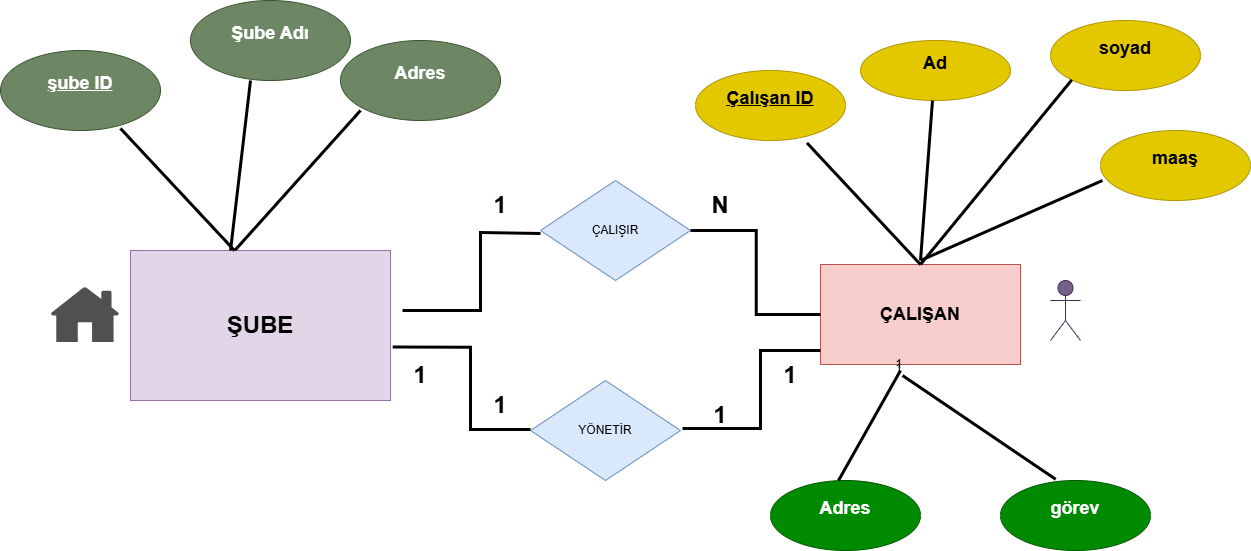

The diagram above was exported from draw.io. Its source (the exported page's mxGraphModel, read from the mxfile embedded in the PNG):
<mxGraphModel dx="5439" dy="2320" grid="1" gridSize="10" guides="1" tooltips="1" connect="1" arrows="1" fold="1" page="1" pageScale="1" pageWidth="1169" pageHeight="827" math="0" shadow="0">
  <root>
    <mxCell id="0" />
    <mxCell id="1" parent="0" />
    <mxCell id="nWuCYzhgPCxihgx4g7n3-33" parent="1" style="rounded=0;whiteSpace=wrap;html=1;fillColor=#e1d5e7;strokeColor=#9673a6;" value="&lt;h1&gt;ŞUBE&lt;/h1&gt;" vertex="1">
      <mxGeometry height="150" width="260" x="110" y="300" as="geometry" />
    </mxCell>
    <mxCell id="nWuCYzhgPCxihgx4g7n3-34" parent="1" style="rounded=0;whiteSpace=wrap;html=1;fillColor=#f8cecc;strokeColor=#b85450;" value="&lt;h2&gt;ÇALIŞAN&lt;/h2&gt;" vertex="1">
      <mxGeometry height="100" width="200" x="800" y="314" as="geometry" />
    </mxCell>
    <mxCell id="nWuCYzhgPCxihgx4g7n3-36" parent="1" style="rhombus;whiteSpace=wrap;html=1;fillColor=#dae8fc;strokeColor=#6c8ebf;" value="YÖNETİR" vertex="1">
      <mxGeometry height="100" width="150" x="510" y="430" as="geometry" />
    </mxCell>
    <mxCell id="nWuCYzhgPCxihgx4g7n3-37" parent="1" style="rhombus;whiteSpace=wrap;html=1;fillColor=#dae8fc;strokeColor=#6c8ebf;" value="ÇALIŞIR" vertex="1">
      <mxGeometry height="100" width="150" x="520" y="230" as="geometry" />
    </mxCell>
    <mxCell id="nWuCYzhgPCxihgx4g7n3-56" edge="1" parent="1" source="nWuCYzhgPCxihgx4g7n3-33" style="endArrow=none;html=1;edgeStyle=orthogonalEdgeStyle;rounded=0;exitX=1.009;exitY=0.644;exitDx=0;exitDy=0;exitPerimeter=0;entryX=0;entryY=0.5;entryDx=0;entryDy=0;strokeWidth=3;" target="nWuCYzhgPCxihgx4g7n3-36" value="">
      <mxGeometry relative="1" as="geometry">
        <Array as="points">
          <mxPoint x="450" y="397" />
          <mxPoint x="450" y="479" />
          <mxPoint x="510" y="479" />
        </Array>
        <mxPoint x="310" y="479.23" as="sourcePoint" />
        <mxPoint x="470" y="479.23" as="targetPoint" />
      </mxGeometry>
    </mxCell>
    <mxCell id="nWuCYzhgPCxihgx4g7n3-66" edge="1" parent="1" style="endArrow=none;html=1;edgeStyle=orthogonalEdgeStyle;rounded=0;exitX=1.009;exitY=0.644;exitDx=0;exitDy=0;exitPerimeter=0;strokeWidth=3;" value="">
      <mxGeometry relative="1" as="geometry">
        <Array as="points">
          <mxPoint x="460" y="282" />
          <mxPoint x="460" y="360" />
          <mxPoint x="382" y="360" />
        </Array>
        <mxPoint x="520" y="283" as="sourcePoint" />
        <mxPoint x="382" y="360" as="targetPoint" />
      </mxGeometry>
    </mxCell>
    <mxCell id="nWuCYzhgPCxihgx4g7n3-71" edge="1" parent="1" style="endArrow=none;html=1;edgeStyle=orthogonalEdgeStyle;rounded=0;exitX=1.009;exitY=0.644;exitDx=0;exitDy=0;exitPerimeter=0;strokeWidth=3;" value="">
      <mxGeometry relative="1" as="geometry">
        <Array as="points">
          <mxPoint x="662" y="478" />
          <mxPoint x="740" y="478" />
          <mxPoint x="740" y="400" />
        </Array>
        <mxPoint x="662" y="478" as="sourcePoint" />
        <mxPoint x="800" y="401" as="targetPoint" />
      </mxGeometry>
    </mxCell>
    <mxCell id="nWuCYzhgPCxihgx4g7n3-73" edge="1" parent="1" style="endArrow=none;html=1;edgeStyle=orthogonalEdgeStyle;rounded=0;strokeWidth=3;entryX=0;entryY=0.5;entryDx=0;entryDy=0;" target="nWuCYzhgPCxihgx4g7n3-34" value="">
      <mxGeometry relative="1" as="geometry">
        <mxPoint x="670" y="280" as="sourcePoint" />
        <mxPoint x="750" y="360" as="targetPoint" />
      </mxGeometry>
    </mxCell>
    <mxCell id="nWuCYzhgPCxihgx4g7n3-79" parent="1" style="text;html=1;whiteSpace=wrap;strokeColor=none;fillColor=none;align=center;verticalAlign=middle;rounded=0;" value="&lt;h1&gt;N&lt;/h1&gt;" vertex="1">
      <mxGeometry height="30" width="60" x="670" y="240" as="geometry" />
    </mxCell>
    <mxCell id="nWuCYzhgPCxihgx4g7n3-80" parent="1" style="text;html=1;whiteSpace=wrap;strokeColor=none;fillColor=none;align=center;verticalAlign=middle;rounded=0;" value="&lt;h1&gt;1&lt;/h1&gt;" vertex="1">
      <mxGeometry height="30" width="60" x="450" y="240" as="geometry" />
    </mxCell>
    <mxCell id="nWuCYzhgPCxihgx4g7n3-81" parent="1" style="text;html=1;whiteSpace=wrap;strokeColor=none;fillColor=none;align=center;verticalAlign=middle;rounded=0;" value="&lt;h1&gt;1&lt;/h1&gt;" vertex="1">
      <mxGeometry height="30" width="60" x="370" y="410" as="geometry" />
    </mxCell>
    <mxCell id="nWuCYzhgPCxihgx4g7n3-84" parent="1" style="text;html=1;whiteSpace=wrap;strokeColor=none;fillColor=none;align=center;verticalAlign=middle;rounded=0;" value="&lt;h1&gt;1&lt;/h1&gt;" vertex="1">
      <mxGeometry height="30" width="60" x="450" y="440" as="geometry" />
    </mxCell>
    <mxCell id="nWuCYzhgPCxihgx4g7n3-85" parent="1" style="text;html=1;whiteSpace=wrap;strokeColor=none;fillColor=none;align=center;verticalAlign=middle;rounded=0;" value="&lt;h1&gt;1&lt;/h1&gt;" vertex="1">
      <mxGeometry height="30" width="60" x="670" y="450" as="geometry" />
    </mxCell>
    <mxCell id="nWuCYzhgPCxihgx4g7n3-86" parent="1" style="text;html=1;whiteSpace=wrap;strokeColor=none;fillColor=none;align=center;verticalAlign=middle;rounded=0;" value="&lt;h1&gt;1&lt;/h1&gt;" vertex="1">
      <mxGeometry height="30" width="60" x="740" y="410" as="geometry" />
    </mxCell>
    <mxCell id="nWuCYzhgPCxihgx4g7n3-91" parent="1" style="ellipse;whiteSpace=wrap;html=1;fillColor=#e3c800;strokeColor=#B09500;rounded=0;fontColor=#000000;" value="&lt;h2&gt;Ad&lt;/h2&gt;&lt;div&gt;&lt;br&gt;&lt;/div&gt;" vertex="1">
      <mxGeometry height="60" width="150" x="840" y="90" as="geometry" />
    </mxCell>
    <mxCell id="nWuCYzhgPCxihgx4g7n3-93" parent="1" style="ellipse;whiteSpace=wrap;html=1;fillColor=#e3c800;strokeColor=#B09500;rounded=0;fontColor=#000000;" value="&lt;h2&gt;soyad&lt;/h2&gt;&lt;div&gt;&lt;br&gt;&lt;/div&gt;" vertex="1">
      <mxGeometry height="70" width="150" x="1030" y="70" as="geometry" />
    </mxCell>
    <mxCell id="nWuCYzhgPCxihgx4g7n3-94" parent="1" style="ellipse;whiteSpace=wrap;html=1;fillColor=#008a00;strokeColor=#005700;rounded=0;fontColor=#ffffff;" value="&lt;h2&gt;görev&lt;/h2&gt;&lt;div&gt;&lt;br&gt;&lt;/div&gt;" vertex="1">
      <mxGeometry height="70" width="150" x="980" y="530" as="geometry" />
    </mxCell>
    <mxCell id="nWuCYzhgPCxihgx4g7n3-95" parent="1" style="ellipse;whiteSpace=wrap;html=1;rounded=0;fillColor=#e3c800;fontColor=#000000;strokeColor=#B09500;" value="&lt;h2&gt;&lt;u&gt;Çalışan ID&lt;/u&gt;&lt;/h2&gt;&lt;div&gt;&lt;u&gt;&lt;br&gt;&lt;/u&gt;&lt;/div&gt;" vertex="1">
      <mxGeometry height="70" width="150" x="675" y="120" as="geometry" />
    </mxCell>
    <mxCell id="nWuCYzhgPCxihgx4g7n3-96" parent="1" style="ellipse;whiteSpace=wrap;html=1;fillColor=#e3c800;strokeColor=#B09500;rounded=0;fontColor=#000000;" value="&lt;h2&gt;maaş&lt;/h2&gt;&lt;div&gt;&lt;br&gt;&lt;/div&gt;" vertex="1">
      <mxGeometry height="70" width="150" x="1080" y="180" as="geometry" />
    </mxCell>
    <mxCell id="nWuCYzhgPCxihgx4g7n3-110" edge="1" parent="1" source="nWuCYzhgPCxihgx4g7n3-34" style="endArrow=none;html=1;rounded=0;entryX=0;entryY=1;entryDx=0;entryDy=0;strokeWidth=3;exitX=0.5;exitY=0;exitDx=0;exitDy=0;" target="nWuCYzhgPCxihgx4g7n3-93" value="">
      <mxGeometry relative="1" as="geometry">
        <mxPoint x="940" y="250" as="sourcePoint" />
        <mxPoint x="670" y="450" as="targetPoint" />
      </mxGeometry>
    </mxCell>
    <mxCell id="nWuCYzhgPCxihgx4g7n3-112" edge="1" parent="1" source="nWuCYzhgPCxihgx4g7n3-34" style="endArrow=none;html=1;rounded=0;entryX=0.743;entryY=1.034;entryDx=0;entryDy=0;strokeWidth=3;exitX=0.5;exitY=0;exitDx=0;exitDy=0;entryPerimeter=0;" target="nWuCYzhgPCxihgx4g7n3-95" value="">
      <mxGeometry relative="1" as="geometry">
        <mxPoint x="900" y="300" as="sourcePoint" />
        <mxPoint x="812" y="210" as="targetPoint" />
      </mxGeometry>
    </mxCell>
    <mxCell id="nWuCYzhgPCxihgx4g7n3-116" edge="1" parent="1" style="endArrow=none;html=1;rounded=0;entryX=0;entryY=1;entryDx=0;entryDy=0;strokeWidth=3;" value="">
      <mxGeometry relative="1" as="geometry">
        <mxPoint x="900" y="310" as="sourcePoint" />
        <mxPoint x="1082" y="230" as="targetPoint" />
      </mxGeometry>
    </mxCell>
    <mxCell id="nWuCYzhgPCxihgx4g7n3-119" edge="1" parent="1" style="endArrow=none;html=1;rounded=0;entryX=0;entryY=1;entryDx=0;entryDy=0;strokeWidth=3;" value="">
      <mxGeometry relative="1" as="geometry">
        <mxPoint x="900" y="310" as="sourcePoint" />
        <mxPoint x="912" y="150" as="targetPoint" />
      </mxGeometry>
    </mxCell>
    <mxCell id="nWuCYzhgPCxihgx4g7n3-124" parent="1" style="ellipse;whiteSpace=wrap;html=1;fillColor=#008a00;strokeColor=#005700;rounded=0;fontColor=#ffffff;" value="&lt;h2&gt;Adres&lt;/h2&gt;&lt;div&gt;&lt;br&gt;&lt;/div&gt;" vertex="1">
      <mxGeometry height="70" width="150" x="750" y="530" as="geometry" />
    </mxCell>
    <mxCell id="nWuCYzhgPCxihgx4g7n3-125" edge="1" parent="1" source="nWuCYzhgPCxihgx4g7n3-94" style="endArrow=none;html=1;rounded=0;entryX=0;entryY=1;entryDx=0;entryDy=0;strokeWidth=3;exitX=0.368;exitY=-0.017;exitDx=0;exitDy=0;exitPerimeter=0;" value="">
      <mxGeometry relative="1" as="geometry">
        <mxPoint x="970" y="550" as="sourcePoint" />
        <mxPoint x="882" y="425" as="targetPoint" />
      </mxGeometry>
    </mxCell>
    <mxCell id="nWuCYzhgPCxihgx4g7n3-126" connectable="0" parent="nWuCYzhgPCxihgx4g7n3-125" style="resizable=0;html=1;whiteSpace=wrap;align=right;verticalAlign=bottom;" value="1" vertex="1">
      <mxGeometry relative="1" x="1" as="geometry" />
    </mxCell>
    <mxCell id="nWuCYzhgPCxihgx4g7n3-127" edge="1" parent="1" style="endArrow=none;html=1;rounded=0;entryX=0.4;entryY=1.06;entryDx=0;entryDy=0;strokeWidth=3;entryPerimeter=0;" target="nWuCYzhgPCxihgx4g7n3-34" value="">
      <mxGeometry relative="1" as="geometry">
        <mxPoint x="818" y="530" as="sourcePoint" />
        <mxPoint x="1000" y="450" as="targetPoint" />
      </mxGeometry>
    </mxCell>
    <mxCell id="nWuCYzhgPCxihgx4g7n3-128" connectable="0" parent="nWuCYzhgPCxihgx4g7n3-127" style="resizable=0;html=1;whiteSpace=wrap;align=right;verticalAlign=bottom;" value="1" vertex="1">
      <mxGeometry relative="1" x="1" as="geometry" />
    </mxCell>
    <mxCell id="nWuCYzhgPCxihgx4g7n3-133" edge="1" parent="1" style="endArrow=none;html=1;rounded=0;entryX=0.743;entryY=1.034;entryDx=0;entryDy=0;strokeWidth=3;exitX=0.5;exitY=0;exitDx=0;exitDy=0;entryPerimeter=0;" value="">
      <mxGeometry relative="1" as="geometry">
        <mxPoint x="214" y="300" as="sourcePoint" />
        <mxPoint x="100" y="178" as="targetPoint" />
      </mxGeometry>
    </mxCell>
    <mxCell id="nWuCYzhgPCxihgx4g7n3-134" edge="1" parent="1" style="endArrow=none;html=1;rounded=0;entryX=0.743;entryY=1.034;entryDx=0;entryDy=0;strokeWidth=3;entryPerimeter=0;" value="">
      <mxGeometry relative="1" as="geometry">
        <mxPoint x="210" y="300" as="sourcePoint" />
        <mxPoint x="230" y="130" as="targetPoint" />
      </mxGeometry>
    </mxCell>
    <mxCell id="nWuCYzhgPCxihgx4g7n3-135" parent="1" style="ellipse;whiteSpace=wrap;html=1;fillColor=#6d8764;fontColor=#ffffff;strokeColor=#3A5431;" value="&lt;h2&gt;&lt;u&gt;şube ID&lt;/u&gt;&lt;/h2&gt;&lt;div&gt;&lt;u&gt;&lt;br&gt;&lt;/u&gt;&lt;/div&gt;" vertex="1">
      <mxGeometry height="80" width="160" x="-20" y="100" as="geometry" />
    </mxCell>
    <mxCell id="nWuCYzhgPCxihgx4g7n3-136" parent="1" style="ellipse;whiteSpace=wrap;html=1;fillColor=#6d8764;fontColor=#ffffff;strokeColor=#3A5431;" value="&lt;h2&gt;Adres&lt;/h2&gt;&lt;div&gt;&lt;br&gt;&lt;/div&gt;" vertex="1">
      <mxGeometry height="80" width="160" x="320" y="90" as="geometry" />
    </mxCell>
    <mxCell id="nWuCYzhgPCxihgx4g7n3-137" parent="1" style="ellipse;whiteSpace=wrap;html=1;fillColor=#6d8764;fontColor=#ffffff;strokeColor=#3A5431;" value="&lt;h2&gt;Şube Adı&lt;/h2&gt;&lt;div&gt;&lt;br&gt;&lt;/div&gt;" vertex="1">
      <mxGeometry height="80" width="160" x="170" y="50" as="geometry" />
    </mxCell>
    <mxCell id="nWuCYzhgPCxihgx4g7n3-138" edge="1" parent="1" source="nWuCYzhgPCxihgx4g7n3-33" style="endArrow=none;html=1;rounded=0;entryX=0.743;entryY=1.034;entryDx=0;entryDy=0;strokeWidth=3;entryPerimeter=0;exitX=0.402;exitY=-0.002;exitDx=0;exitDy=0;exitPerimeter=0;" value="">
      <mxGeometry relative="1" as="geometry">
        <mxPoint x="320" y="330" as="sourcePoint" />
        <mxPoint x="340" y="160" as="targetPoint" />
      </mxGeometry>
    </mxCell>
    <mxCell id="nWuCYzhgPCxihgx4g7n3-139" parent="1" style="shape=umlActor;verticalLabelPosition=bottom;verticalAlign=top;html=1;outlineConnect=0;fillColor=#76608a;fontColor=#ffffff;strokeColor=#432D57;" value="Actor" vertex="1">
      <mxGeometry height="60" width="30" x="1030" y="330" as="geometry" />
    </mxCell>
    <mxCell id="nWuCYzhgPCxihgx4g7n3-140" parent="1" style="sketch=0;pointerEvents=1;shadow=0;dashed=0;html=1;strokeColor=none;fillColor=#505050;labelPosition=center;verticalLabelPosition=bottom;verticalAlign=top;outlineConnect=0;align=center;shape=mxgraph.office.concepts.home;" value="" vertex="1">
      <mxGeometry height="55" width="69" x="30" y="336.5" as="geometry" />
    </mxCell>
  </root>
</mxGraphModel>